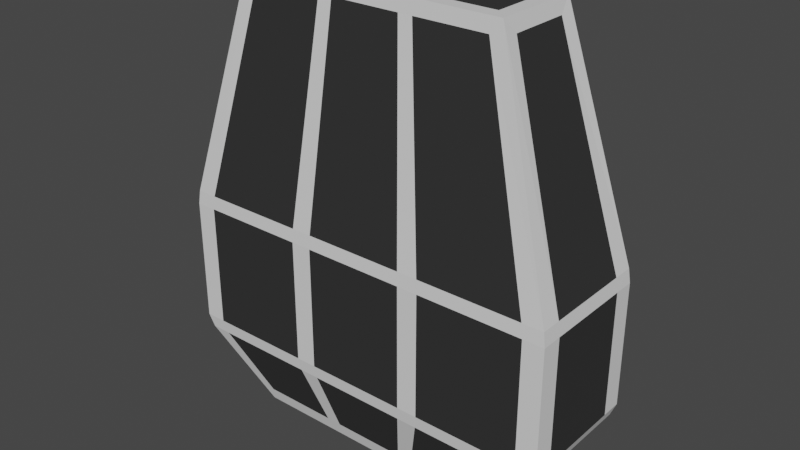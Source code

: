 # Source: basic_tower_canon_6.blend  (saved by Blender 2.80.75; exported with 4.5.12 LTS)
import bpy
from mathutils import Matrix  # noqa: F401  (used for matrix-valued properties, if any)

bpy.ops.wm.read_factory_settings(use_empty=True)
scene = bpy.context.scene
scene.name = 'Scene'

# ---- collections
col_collection = bpy.data.collections.new('Collection'); scene.collection.children.link(col_collection)

# ---- materials (node trees are filled in below, after node groups)
mat_material_001 = bpy.data.materials.new('Material.001')
mat_material_001.use_transparent_shadow = False
mat_material_002 = bpy.data.materials.new('Material.002')
mat_material_002.use_transparent_shadow = False

# ---- material node trees
mat_material_001.use_nodes = True; mat_material_001.node_tree.nodes.clear()
_N = mat_material_001.node_tree.nodes; _L = mat_material_001.node_tree.links
n0 = _N.new('ShaderNodeOutputMaterial'); n0.name = 'Material Output'; n0.location = (300, 300)
n1 = _N.new('ShaderNodeBsdfPrincipled'); n1.name = 'Principled BSDF'; n1.location = (10, 300)
n1.distribution = 'GGX'
n1.subsurface_method = 'BURLEY'
n1.inputs[3].default_value = 1.45
n1.inputs[27].default_value = (0.0, 0.0, 0.0, 1.0)
n1.inputs[28].default_value = 1.0
_L.new(n1.outputs[0], n0.inputs[0])
n0.is_active_output = True
mat_material_002.use_nodes = True; mat_material_002.node_tree.nodes.clear()
_N = mat_material_002.node_tree.nodes; _L = mat_material_002.node_tree.links
n0 = _N.new('ShaderNodeOutputMaterial'); n0.name = 'Material Output'; n0.location = (300, 300)
n1 = _N.new('ShaderNodeBsdfPrincipled'); n1.name = 'Principled BSDF'; n1.location = (10, 300)
n1.distribution = 'GGX'
n1.subsurface_method = 'BURLEY'
n1.inputs[0].default_value = (0.03082, 0.03082, 0.03082, 1.0)
n1.inputs[3].default_value = 1.45
n1.inputs[27].default_value = (0.0, 0.0, 0.0, 1.0)
n1.inputs[28].default_value = 1.0
_L.new(n1.outputs[0], n0.inputs[0])
n0.is_active_output = True

# ---- world
world_world = bpy.data.worlds.new('World'); scene.world = world_world
world_world.use_nodes = True; world_world.node_tree.nodes.clear()
_N = world_world.node_tree.nodes; _L = world_world.node_tree.links
n0 = _N.new('ShaderNodeOutputWorld'); n0.name = 'World Output'; n0.location = (300, 300)
n1 = _N.new('ShaderNodeBackground'); n1.name = 'Background'; n1.location = (10, 300)
n1.inputs[0].default_value = (0.05088, 0.05088, 0.05088, 1.0)
_L.new(n1.outputs[0], n0.inputs[0])
n0.is_active_output = True
world_world.color = (0.05088, 0.05088, 0.05088)
world_world.use_sun_shadow = False
world_world.sun_shadow_jitter_overblur = 0.0

# ---- meshes
me_cube_002 = bpy.data.meshes.new('Cube.002')
me_cube_002.from_pydata([(-0.38, -0.125, -0.425), (0.38, -0.125, -0.425), (-0.38, -0.125, 0.875), (0.38, -0.125, 0.875), (-0.38, 0.125, -0.425), (0.38, 0.125, -0.425), (-0.38, 0.125, 0.875), (0.38, 0.125, 0.875), (-0.3708, -0.1363, -0.385), (0.3708, -0.1363, -0.385), (0.348, -0.1279, 0.835), (-0.348, -0.1279, 0.835), (-0.34, -0.085, 0.875), (0.34, -0.085, 0.875), (0.34, 0.085, 0.875), (-0.34, 0.085, 0.875), (-0.348, 0.1279, 0.835), (0.348, 0.1279, 0.835), (0.3708, 0.1363, -0.385), (-0.3708, 0.1363, -0.385), (-0.34, 0.085, -0.425), (0.34, 0.085, -0.425), (0.34, -0.085, -0.425), (-0.34, -0.085, -0.425), (-0.3889, -0.087, 0.835), (-0.3889, 0.087, 0.835), (-0.4144, 0.0927, -0.385), (-0.4144, -0.0927, -0.385), (0.3889, 0.087, 0.835), (0.3889, -0.087, 0.835), (0.4144, -0.0927, -0.385), (0.4144, 0.0927, -0.385), (-0.09778, -0.125, -0.425), (-0.1378, -0.125, -0.425), (0.1378, -0.125, -0.425), (0.09778, -0.125, -0.425), (0.09778, -0.125, 0.875), (0.1378, -0.125, 0.875), (-0.1378, -0.125, 0.875), (-0.09778, -0.125, 0.875), (0.09778, 0.125, 0.875), (0.1378, 0.125, 0.875), (-0.1378, 0.125, 0.875), (-0.09778, 0.125, 0.875), (0.09778, 0.125, -0.425), (0.1378, 0.125, -0.425), (-0.1378, 0.125, -0.425), (-0.09778, 0.125, -0.425), (-0.1066, -0.1363, -0.385), (-0.1503, -0.1363, -0.385), (0.1503, -0.1363, -0.385), (0.1066, -0.1363, -0.385), (0.1001, -0.1279, 0.835), (0.141, -0.1279, 0.835), (-0.141, -0.1279, 0.835), (-0.1001, -0.1279, 0.835), (0.1378, -0.085, 0.875), (0.09778, -0.085, 0.875), (-0.09778, -0.085, 0.875), (-0.1378, -0.085, 0.875), (0.09778, 0.085, 0.875), (0.1378, 0.085, 0.875), (-0.1378, 0.085, 0.875), (-0.09778, 0.085, 0.875), (0.141, 0.1279, 0.835), (0.1001, 0.1279, 0.835), (-0.1001, 0.1279, 0.835), (-0.141, 0.1279, 0.835), (0.1066, 0.1363, -0.385), (0.1503, 0.1363, -0.385), (-0.1503, 0.1363, -0.385), (-0.1066, 0.1363, -0.385), (0.1378, 0.085, -0.425), (0.09778, 0.085, -0.425), (-0.09778, 0.085, -0.425), (-0.1378, 0.085, -0.425), (-0.1378, -0.085, -0.425), (-0.09778, -0.085, -0.425), (0.09778, -0.085, -0.425), (0.1378, -0.085, -0.425), (0.1452, -0.1856, 0.2198), (0.1467, -0.1875, 0.18), (0.1467, -0.1875, -0.18), (0.1428, -0.1825, -0.2181), (0.2046, -0.1856, 0.2197), (0.2067, -0.1875, 0.18), (0.2067, -0.1875, -0.18), (0.2012, -0.1825, -0.218), (-0.2012, -0.1825, -0.218), (-0.2067, -0.1875, -0.18), (-0.2067, -0.1875, 0.18), (-0.2046, -0.1856, 0.2197), (-0.1452, -0.1856, 0.2198), (-0.1467, -0.1875, 0.18), (-0.1467, -0.1875, -0.18), (-0.1428, -0.1825, -0.2181), (0.1428, 0.1825, -0.2181), (0.1467, 0.1875, -0.18), (0.1467, 0.1875, 0.18), (0.1452, 0.1856, 0.2198), (0.2012, 0.1825, -0.218), (0.2067, 0.1875, -0.18), (0.2067, 0.1875, 0.18), (0.2046, 0.1856, 0.2197), (-0.2012, 0.1825, -0.218), (-0.2067, 0.1875, -0.18), (-0.2067, 0.1875, 0.18), (-0.2046, 0.1856, 0.2197), (-0.1452, 0.1856, 0.2198), (-0.1467, 0.1875, 0.18), (-0.1467, 0.1875, -0.18), (-0.1428, 0.1825, -0.2181), (0.5644, -0.1262, 0.2196), (0.57, -0.1275, 0.18), (0.57, -0.1275, -0.18), (0.5554, -0.1242, -0.2173), (0.5644, 0.1262, 0.2196), (0.57, 0.1275, 0.18), (0.57, 0.1275, -0.18), (0.5554, 0.1242, -0.2173), (-0.5644, 0.1262, 0.2196), (-0.57, 0.1275, 0.18), (-0.57, 0.1275, -0.18), (-0.5554, 0.1242, -0.2173), (-0.5554, -0.1242, -0.2173), (-0.57, -0.1275, -0.18), (-0.57, -0.1275, 0.18), (-0.5644, -0.1262, 0.2196), (0.4966, 0.1826, -0.2178), (0.51, 0.1875, -0.18), (0.51, 0.1875, 0.18), (0.505, 0.1857, 0.2197), (-0.505, 0.1857, 0.2197), (-0.51, 0.1875, 0.18), (-0.51, 0.1875, -0.18), (-0.4966, 0.1826, -0.2178), (0.4966, -0.1826, -0.2178), (0.51, -0.1875, -0.18), (0.51, -0.1875, 0.18), (0.505, -0.1857, 0.2197), (-0.505, -0.1857, 0.2197), (-0.51, -0.1875, 0.18), (-0.51, -0.1875, -0.18), (-0.4966, -0.1826, -0.2178), (0.5645, 0.1857, 0.2197), (0.57, 0.1875, 0.18), (0.57, 0.1875, -0.18), (0.5553, 0.1827, -0.2174), (-0.5645, 0.1857, 0.2197), (-0.57, 0.1875, 0.18), (-0.57, 0.1875, -0.18), (-0.5553, 0.1827, -0.2174), (0.5553, -0.1827, -0.2174), (0.57, -0.1875, -0.18), (0.57, -0.1875, 0.18), (0.5645, -0.1857, 0.2197), (-0.5553, -0.1827, -0.2174), (-0.57, -0.1875, -0.18), (-0.57, -0.1875, 0.18), (-0.5645, -0.1857, 0.2197)], [], [(56, 13, 14, 61), (58, 57, 60, 63), (129, 101, 102, 130), (74, 73, 78, 77), (122, 125, 126, 121), (145, 117, 118, 146), (3, 37, 53, 10), (155, 3, 10, 139), (7, 41, 61, 14), (156, 0, 8, 143), (36, 39, 55, 52), (3, 7, 14, 13), (5, 45, 69, 18), (6, 2, 12, 15), (40, 43, 63, 60), (4, 151, 135, 19), (140, 91, 54, 11), (154, 138, 137, 153), (44, 47, 71, 68), (5, 1, 22, 21), (32, 35, 51, 48), (0, 4, 20, 23), (2, 6, 25, 24), (151, 4, 26, 123), (4, 0, 27, 26), (159, 2, 24, 127), (7, 3, 29, 28), (114, 118, 117, 113), (1, 5, 31, 30), (124, 123, 26, 27), (34, 1, 9, 50), (1, 34, 79, 22), (46, 4, 19, 70), (4, 46, 75, 20), (45, 5, 21, 72), (47, 44, 73, 74), (42, 6, 15, 62), (6, 42, 67, 16), (41, 7, 17, 64), (43, 40, 65, 66), (38, 2, 11, 54), (2, 38, 59, 12), (37, 3, 13, 56), (39, 36, 57, 58), (33, 0, 23, 76), (35, 32, 77, 78), (93, 90, 89, 94), (20, 75, 76, 23), (72, 21, 22, 79), (153, 114, 113, 154), (16, 67, 107, 132), (12, 59, 62, 15), (48, 51, 83, 95), (101, 97, 98, 102), (35, 78, 79, 34), (33, 76, 77, 32), (47, 74, 75, 46), (45, 72, 73, 44), (44, 68, 69, 45), (46, 70, 71, 47), (43, 66, 67, 42), (41, 64, 65, 40), (40, 60, 61, 41), (42, 62, 63, 43), (39, 58, 59, 38), (37, 56, 57, 36), (36, 52, 53, 37), (38, 54, 55, 39), (32, 48, 49, 33), (34, 50, 51, 35), (74, 77, 76, 75), (72, 79, 78, 73), (111, 71, 70, 104), (100, 69, 68, 96), (58, 63, 62, 59), (56, 61, 60, 57), (90, 141, 142, 89), (138, 85, 86, 137), (0, 33, 49, 8), (92, 55, 54, 91), (64, 103, 99, 65), (66, 108, 107, 67), (50, 9, 136, 87), (50, 87, 83, 51), (64, 17, 131, 103), (119, 115, 30, 31), (5, 147, 119, 31), (150, 122, 121, 149), (149, 133, 134, 150), (146, 129, 130, 145), (157, 142, 141, 158), (66, 65, 99, 108), (7, 144, 131, 17), (152, 1, 30, 115), (158, 126, 125, 157), (110, 105, 106, 109), (147, 5, 18, 128), (144, 7, 28, 116), (84, 139, 10, 53), (81, 93, 94, 82), (24, 25, 120, 127), (28, 29, 112, 116), (6, 148, 120, 25), (0, 156, 124, 27), (100, 128, 18, 69), (92, 80, 52, 55), (105, 134, 133, 106), (97, 110, 109, 98), (8, 49, 88, 143), (1, 152, 136, 9), (2, 159, 140, 11), (148, 6, 16, 132), (111, 96, 68, 71), (48, 95, 88, 49), (3, 155, 112, 29), (135, 104, 70, 19), (85, 81, 82, 86), (147, 128, 129, 146), (131, 144, 145, 130), (144, 116, 117, 145), (119, 147, 146, 118), (139, 84, 85, 138), (87, 136, 137, 86), (84, 80, 81, 85), (83, 87, 86, 82), (123, 124, 125, 122), (127, 120, 121, 126), (115, 119, 118, 114), (116, 112, 113, 117), (151, 123, 122, 150), (120, 148, 149, 121), (159, 127, 126, 158), (124, 156, 157, 125), (128, 100, 101, 129), (103, 131, 130, 102), (80, 92, 93, 81), (95, 83, 82, 94), (111, 104, 105, 110), (107, 108, 109, 106), (100, 96, 97, 101), (99, 103, 102, 98), (91, 140, 141, 90), (143, 88, 89, 142), (155, 139, 138, 154), (136, 152, 153, 137), (156, 143, 142, 157), (140, 159, 158, 141), (148, 132, 133, 149), (135, 151, 150, 134), (96, 111, 110, 97), (108, 99, 98, 109), (92, 91, 90, 93), (88, 95, 94, 89), (152, 115, 114, 153), (112, 155, 154, 113), (104, 135, 134, 105), (132, 107, 106, 133), (84, 53, 52, 80)])
me_cube_002.polygons.foreach_set('material_index', [1, 1, 1, 1, 1, 0, 0, 0, 0, 0, 0, 0, 0, 0, 0, 0, 1, 0, 0, 0, 0, 0, 0, 0, 0, 0, 0, 1, 0, 1, 0, 0, 0, 0, 0, 0, 0, 0, 0, 0, 0, 0, 0, 0, 0, 0, 0, 1, 1, 0, 1, 1, 1, 0, 0, 0, 0, 0, 0, 0, 0, 0, 0, 0, 0, 0, 0, 0, 0, 0, 0, 0, 0, 0, 0, 0, 1, 1, 0, 0, 0, 0, 1, 0, 1, 1, 0, 0, 0, 0, 0, 1, 0, 0, 0, 0, 0, 0, 1, 1, 1, 1, 0, 0, 1, 1, 1, 1, 1, 0, 0, 0, 1, 0, 0, 1, 0, 0, 0, 0, 0, 0, 0, 0, 0, 0, 0, 0, 0, 0, 0, 0, 0, 0, 0, 0, 0, 0, 0, 0, 0, 0, 0, 0, 0, 0, 0, 0, 0, 0, 0, 0, 0, 0, 0, 0, 0, 0])
_uv = me_cube_002.uv_layers.new(name='UVMap')
_uv.uv.foreach_set('vector', [0.5334, 0.29, 0.585, 0.29, 0.585, 0.46, 0.5334, 0.46, 0.4765, 0.29, 0.5235, 0.29, 0.5235, 0.46, 0.4765, 0.46, 0.585, 0.6815, 0.5334, 0.6815, 0.5334, 0.6014, 0.585, 0.6014, 0.4765, 0.79, 0.5235, 0.79, 0.5235, 0.96, 0.4765, 0.96, 0.335, 0.6815, 0.165, 0.6815, 0.165, 0.6014, 0.335, 0.6014, 0.625, 0.6008, 0.665, 0.6014, 0.665, 0.6815, 0.625, 0.6795, 0.625, 0.25, 0.548, 0.25, 0.5334, 0.2423, 0.585, 0.2423, 0.625, 0.1564, 0.625, 0.25, 0.585, 0.2423, 0.585, 0.1559, 0.625, 0.5, 0.548, 0.5, 0.5334, 0.46, 0.585, 0.46, 0.375, 0.06104, 0.375, 0.0, 0.415, 0.007692, 0.415, 0.05865, 0.5346, 0.25, 0.4654, 0.25, 0.4765, 0.2423, 0.5235, 0.2423, 0.625, 0.25, 0.625, 0.5, 0.585, 0.46, 0.585, 0.29, 0.625, 0.75, 0.548, 0.75, 0.5334, 0.7423, 0.585, 0.7423, 0.375, 0.5, 0.375, 0.25, 0.415, 0.29, 0.415, 0.46, 0.5346, 0.5, 0.4654, 0.5, 0.4765, 0.46, 0.5235, 0.46, 0.375, 0.75, 0.375, 0.689, 0.415, 0.6914, 0.415, 0.7423, 0.415, 0.1559, 0.4666, 0.1559, 0.4666, 0.2423, 0.415, 0.2423, 0.625, 0.1492, 0.585, 0.1486, 0.585, 0.06851, 0.625, 0.07055, 0.5346, 0.75, 0.4654, 0.75, 0.4765, 0.7423, 0.5235, 0.7423, 0.625, 0.75, 0.625, 1.0, 0.585, 0.96, 0.585, 0.79, 0.4654, 0.0, 0.5346, 0.0, 0.5235, 0.007692, 0.4765, 0.007692, 0.375, 1.0, 0.375, 0.75, 0.415, 0.79, 0.415, 0.96, 0.125, 0.5, 0.375, 0.5, 0.335, 0.5077, 0.165, 0.5077, 0.375, 0.689, 0.375, 0.75, 0.335, 0.7423, 0.335, 0.6912, 0.375, 0.75, 0.125, 0.75, 0.165, 0.7423, 0.335, 0.7423, 0.125, 0.5936, 0.125, 0.5, 0.165, 0.5077, 0.165, 0.5941, 0.625, 0.5, 0.875, 0.5, 0.835, 0.5077, 0.665, 0.5077, 0.835, 0.6815, 0.665, 0.6815, 0.665, 0.6014, 0.835, 0.6014, 0.875, 0.75, 0.625, 0.75, 0.665, 0.7423, 0.835, 0.7423, 0.165, 0.6912, 0.335, 0.6912, 0.335, 0.7423, 0.165, 0.7423, 0.548, 0.0, 0.625, 0.0, 0.585, 0.007692, 0.5334, 0.007692, 0.625, 1.0, 0.548, 1.0, 0.5334, 0.96, 0.585, 0.96, 0.452, 0.75, 0.375, 0.75, 0.415, 0.7423, 0.4666, 0.7423, 0.375, 0.75, 0.452, 0.75, 0.4666, 0.79, 0.415, 0.79, 0.548, 0.75, 0.625, 0.75, 0.585, 0.79, 0.5334, 0.79, 0.4654, 0.75, 0.5346, 0.75, 0.5235, 0.79, 0.4765, 0.79, 0.452, 0.5, 0.375, 0.5, 0.415, 0.46, 0.4666, 0.46, 0.375, 0.5, 0.452, 0.5, 0.4666, 0.5077, 0.415, 0.5077, 0.548, 0.5, 0.625, 0.5, 0.585, 0.5077, 0.5334, 0.5077, 0.4654, 0.5, 0.5346, 0.5, 0.5235, 0.5077, 0.4765, 0.5077, 0.452, 0.25, 0.375, 0.25, 0.415, 0.2423, 0.4666, 0.2423, 0.375, 0.25, 0.452, 0.25, 0.4666, 0.29, 0.415, 0.29, 0.548, 0.25, 0.625, 0.25, 0.585, 0.29, 0.5334, 0.29, 0.4654, 0.25, 0.5346, 0.25, 0.5235, 0.29, 0.4765, 0.29, 0.452, 1.0, 0.375, 1.0, 0.415, 0.96, 0.4666, 0.96, 0.5346, 1.0, 0.4654, 1.0, 0.4765, 0.96, 0.5235, 0.96, 0.4765, 0.1486, 0.4666, 0.1486, 0.4666, 0.06851, 0.4765, 0.06851, 0.415, 0.79, 0.4666, 0.79, 0.4666, 0.96, 0.415, 0.96, 0.5334, 0.79, 0.585, 0.79, 0.585, 0.96, 0.5334, 0.96, 0.875, 0.6795, 0.835, 0.6815, 0.835, 0.6014, 0.875, 0.6008, 0.415, 0.5077, 0.4666, 0.5077, 0.4666, 0.5941, 0.415, 0.5941, 0.415, 0.29, 0.4666, 0.29, 0.4666, 0.46, 0.415, 0.46, 0.4765, 0.007692, 0.5235, 0.007692, 0.5235, 0.05855, 0.4765, 0.05855, 0.5334, 0.6815, 0.5235, 0.6815, 0.5235, 0.6014, 0.5334, 0.6014, 0.5346, 1.0, 0.5235, 0.96, 0.5334, 0.96, 0.548, 1.0, 0.452, 1.0, 0.4666, 0.96, 0.4765, 0.96, 0.4654, 1.0, 0.4654, 0.75, 0.4765, 0.79, 0.4666, 0.79, 0.452, 0.75, 0.548, 0.75, 0.5334, 0.79, 0.5235, 0.79, 0.5346, 0.75, 0.5346, 0.75, 0.5235, 0.7423, 0.5334, 0.7423, 0.548, 0.75, 0.452, 0.75, 0.4666, 0.7423, 0.4765, 0.7423, 0.4654, 0.75, 0.4654, 0.5, 0.4765, 0.5077, 0.4666, 0.5077, 0.452, 0.5, 0.548, 0.5, 0.5334, 0.5077, 0.5235, 0.5077, 0.5346, 0.5, 0.5346, 0.5, 0.5235, 0.46, 0.5334, 0.46, 0.548, 0.5, 0.452, 0.5, 0.4666, 0.46, 0.4765, 0.46, 0.4654, 0.5, 0.4654, 0.25, 0.4765, 0.29, 0.4666, 0.29, 0.452, 0.25, 0.548, 0.25, 0.5334, 0.29, 0.5235, 0.29, 0.5346, 0.25, 0.5346, 0.25, 0.5235, 0.2423, 0.5334, 0.2423, 0.548, 0.25, 0.452, 0.25, 0.4666, 0.2423, 0.4765, 0.2423, 0.4654, 0.25, 0.4654, 0.0, 0.4765, 0.007692, 0.4666, 0.007692, 0.452, 0.0, 0.548, 0.0, 0.5334, 0.007692, 0.5235, 0.007692, 0.5346, 0.0, 0.4765, 0.79, 0.4765, 0.96, 0.4666, 0.96, 0.4666, 0.79, 0.5334, 0.79, 0.5334, 0.96, 0.5235, 0.96, 0.5235, 0.79, 0.4765, 0.6914, 0.4765, 0.7423, 0.4666, 0.7423, 0.4666, 0.6914, 0.5334, 0.6914, 0.5334, 0.7423, 0.5235, 0.7423, 0.5235, 0.6914, 0.4765, 0.29, 0.4765, 0.46, 0.4666, 0.46, 0.4666, 0.29, 0.5334, 0.29, 0.5334, 0.46, 0.5235, 0.46, 0.5235, 0.29, 0.4666, 0.1486, 0.415, 0.1486, 0.415, 0.06851, 0.4666, 0.06851, 0.585, 0.1486, 0.5334, 0.1486, 0.5334, 0.06851, 0.585, 0.06851, 0.375, 0.0, 0.452, 0.0, 0.4666, 0.007692, 0.415, 0.007692, 0.4765, 0.1559, 0.4765, 0.2423, 0.4666, 0.2423, 0.4666, 0.1559, 0.5334, 0.5077, 0.5334, 0.5941, 0.5235, 0.5941, 0.5235, 0.5077, 0.4765, 0.5077, 0.4765, 0.5941, 0.4666, 0.5941, 0.4666, 0.5077, 0.5334, 0.007692, 0.585, 0.007692, 0.585, 0.05865, 0.5334, 0.05858, 0.5334, 0.007692, 0.5334, 0.05858, 0.5235, 0.05855, 0.5235, 0.007692, 0.5334, 0.5077, 0.585, 0.5077, 0.585, 0.5941, 0.5334, 0.5941, 0.665, 0.6912, 0.835, 0.6912, 0.835, 0.7423, 0.665, 0.7423, 0.625, 0.75, 0.625, 0.689, 0.665, 0.6912, 0.665, 0.7423, 0.375, 0.6795, 0.335, 0.6815, 0.335, 0.6014, 0.375, 0.6008, 0.375, 0.6008, 0.415, 0.6014, 0.415, 0.6815, 0.375, 0.6795, 0.625, 0.6795, 0.585, 0.6815, 0.585, 0.6014, 0.625, 0.6008, 0.375, 0.07055, 0.415, 0.06851, 0.415, 0.1486, 0.375, 0.1492, 0.4765, 0.5077, 0.5235, 0.5077, 0.5235, 0.5941, 0.4765, 0.5941, 0.625, 0.5, 0.625, 0.5936, 0.585, 0.5941, 0.585, 0.5077, 0.875, 0.689, 0.875, 0.75, 0.835, 0.7423, 0.835, 0.6912, 0.125, 0.6008, 0.165, 0.6014, 0.165, 0.6815, 0.125, 0.6795, 0.4765, 0.6815, 0.4666, 0.6815, 0.4666, 0.6014, 0.4765, 0.6014, 0.625, 0.689, 0.625, 0.75, 0.585, 0.7423, 0.585, 0.6914, 0.625, 0.5936, 0.625, 0.5, 0.665, 0.5077, 0.665, 0.5941, 0.5334, 0.1559, 0.585, 0.1559, 0.585, 0.2423, 0.5334, 0.2423, 0.5235, 0.1486, 0.4765, 0.1486, 0.4765, 0.06851, 0.5235, 0.06851, 0.165, 0.5077, 0.335, 0.5077, 0.335, 0.5941, 0.165, 0.5941, 0.665, 0.5077, 0.835, 0.5077, 0.835, 0.5941, 0.665, 0.5941, 0.375, 0.5, 0.375, 0.5936, 0.335, 0.5941, 0.335, 0.5077, 0.125, 0.75, 0.125, 0.689, 0.165, 0.6912, 0.165, 0.7423, 0.5334, 0.6914, 0.585, 0.6914, 0.585, 0.7423, 0.5334, 0.7423, 0.4765, 0.1559, 0.5235, 0.1559, 0.5235, 0.2423, 0.4765, 0.2423, 0.4666, 0.6815, 0.415, 0.6815, 0.415, 0.6014, 0.4666, 0.6014, 0.5235, 0.6815, 0.4765, 0.6815, 0.4765, 0.6014, 0.5235, 0.6014, 0.415, 0.007692, 0.4666, 0.007692, 0.4666, 0.05858, 0.415, 0.05865, 0.625, 0.0, 0.625, 0.06104, 0.585, 0.05865, 0.585, 0.007692, 0.375, 0.25, 0.375, 0.1564, 0.415, 0.1559, 0.415, 0.2423, 0.375, 0.5936, 0.375, 0.5, 0.415, 0.5077, 0.415, 0.5941, 0.4765, 0.6914, 0.5235, 0.6914, 0.5235, 0.7423, 0.4765, 0.7423, 0.4765, 0.007692, 0.4765, 0.05855, 0.4666, 0.05858, 0.4666, 0.007692, 0.875, 0.5, 0.875, 0.5936, 0.835, 0.5941, 0.835, 0.5077, 0.415, 0.6914, 0.4666, 0.6914, 0.4666, 0.7423, 0.415, 0.7423, 0.5334, 0.1486, 0.5235, 0.1486, 0.5235, 0.06851, 0.5334, 0.06851, 0.625, 0.689, 0.585, 0.6914, 0.585, 0.6815, 0.625, 0.6795, 0.585, 0.5941, 0.625, 0.5936, 0.625, 0.6008, 0.585, 0.6014, 0.625, 0.5936, 0.665, 0.5941, 0.665, 0.6014, 0.625, 0.6008, 0.665, 0.6912, 0.625, 0.689, 0.625, 0.6795, 0.665, 0.6815, 0.585, 0.1559, 0.5334, 0.1559, 0.5334, 0.1486, 0.585, 0.1486, 0.5334, 0.05858, 0.585, 0.05865, 0.585, 0.06851, 0.5334, 0.06851, 0.5334, 0.1559, 0.5235, 0.1559, 0.5235, 0.1486, 0.5334, 0.1486, 0.5235, 0.05855, 0.5334, 0.05858, 0.5334, 0.06851, 0.5235, 0.06851, 0.335, 0.6912, 0.165, 0.6912, 0.165, 0.6815, 0.335, 0.6815, 0.165, 0.5941, 0.335, 0.5941, 0.335, 0.6014, 0.165, 0.6014, 0.835, 0.6912, 0.665, 0.6912, 0.665, 0.6815, 0.835, 0.6815, 0.665, 0.5941, 0.835, 0.5941, 0.835, 0.6014, 0.665, 0.6014, 0.375, 0.689, 0.335, 0.6912, 0.335, 0.6815, 0.375, 0.6795, 0.335, 0.5941, 0.375, 0.5936, 0.375, 0.6008, 0.335, 0.6014, 0.125, 0.5936, 0.165, 0.5941, 0.165, 0.6014, 0.125, 0.6008, 0.165, 0.6912, 0.125, 0.689, 0.125, 0.6795, 0.165, 0.6815, 0.585, 0.6914, 0.5334, 0.6914, 0.5334, 0.6815, 0.585, 0.6815, 0.5334, 0.5941, 0.585, 0.5941, 0.585, 0.6014, 0.5334, 0.6014, 0.5235, 0.1559, 0.4765, 0.1559, 0.4765, 0.1486, 0.5235, 0.1486, 0.4765, 0.05855, 0.5235, 0.05855, 0.5235, 0.06851, 0.4765, 0.06851, 0.4765, 0.6914, 0.4666, 0.6914, 0.4666, 0.6815, 0.4765, 0.6815, 0.4666, 0.5941, 0.4765, 0.5941, 0.4765, 0.6014, 0.4666, 0.6014, 0.5334, 0.6914, 0.5235, 0.6914, 0.5235, 0.6815, 0.5334, 0.6815, 0.5235, 0.5941, 0.5334, 0.5941, 0.5334, 0.6014, 0.5235, 0.6014, 0.4666, 0.1559, 0.415, 0.1559, 0.415, 0.1486, 0.4666, 0.1486, 0.415, 0.05865, 0.4666, 0.05858, 0.4666, 0.06851, 0.415, 0.06851, 0.625, 0.1564, 0.585, 0.1559, 0.585, 0.1486, 0.625, 0.1492, 0.585, 0.05865, 0.625, 0.06104, 0.625, 0.07055, 0.585, 0.06851, 0.375, 0.06104, 0.415, 0.05865, 0.415, 0.06851, 0.375, 0.07055, 0.415, 0.1559, 0.375, 0.1564, 0.375, 0.1492, 0.415, 0.1486, 0.375, 0.5936, 0.415, 0.5941, 0.415, 0.6014, 0.375, 0.6008, 0.415, 0.6914, 0.375, 0.689, 0.375, 0.6795, 0.415, 0.6815, 0.5235, 0.6914, 0.4765, 0.6914, 0.4765, 0.6815, 0.5235, 0.6815, 0.4765, 0.5941, 0.5235, 0.5941, 0.5235, 0.6014, 0.4765, 0.6014, 0.4765, 0.1559, 0.4666, 0.1559, 0.4666, 0.1486, 0.4765, 0.1486, 0.4666, 0.05858, 0.4765, 0.05855, 0.4765, 0.06851, 0.4666, 0.06851, 0.875, 0.689, 0.835, 0.6912, 0.835, 0.6815, 0.875, 0.6795, 0.835, 0.5941, 0.875, 0.5936, 0.875, 0.6008, 0.835, 0.6014, 0.4666, 0.6914, 0.415, 0.6914, 0.415, 0.6815, 0.4666, 0.6815, 0.415, 0.5941, 0.4666, 0.5941, 0.4666, 0.6014, 0.415, 0.6014, 0.5334, 0.1559, 0.5334, 0.2423, 0.5235, 0.2423, 0.5235, 0.1559])
me_cube_002.materials.append(mat_material_001)
me_cube_002.materials.append(mat_material_002)
me_cube_002.use_remesh_preserve_volume = False
me_cube_002.use_remesh_preserve_attributes = False
me_cube_002.use_mirror_vertex_groups = False
me_cube_002.update()

# ---- objects
ob_cube = bpy.data.objects.new('Cube', me_cube_002)

# ---- transforms, parenting, visibility, modifiers, constraints
ob_cube.location = (0.0, 0.0, 0.0)
ob_cube.lineart.crease_threshold = 0.0

# ---- collection membership
col_collection.objects.link(ob_cube)

# ---- scene / render settings (as saved in the file)
scene.frame_start = 1; scene.frame_end = 250; scene.frame_set(1)
scene.render.engine = 'BLENDER_EEVEE_NEXT'
scene.cycles.use_denoising = False
scene.cycles.samples = 128
scene.cycles.sampling_pattern = 'TABULATED_SOBOL'
scene.cycles.use_adaptive_sampling = False
scene.cycles.use_light_tree = False
scene.view_settings.view_transform = 'Filmic'
bpy.context.view_layer.update()

# ---- added for rendering (the .blend has no active camera and no usable light): camera, sun
cam_auto = bpy.data.cameras.new('AutoCamera')
cam_auto.lens = 50.0
cam_auto.sensor_width = 36.0
cam_auto.clip_end = 1000.0
ob_auto_camera = bpy.data.objects.new('AutoCamera', cam_auto)
scene.collection.objects.link(ob_auto_camera)
ob_auto_camera.location = (1.63695, -1.96434, 1.53456)
ob_auto_camera.rotation_euler = (1.09748, -7.21219e-08, 0.694738)
scene.camera = ob_auto_camera
light_auto_sun = bpy.data.lights.new('AutoSun', 'SUN')
light_auto_sun.energy = 3.0
light_auto_sun.angle = 0.0523599
ob_auto_sun = bpy.data.objects.new('AutoSun', light_auto_sun)
scene.collection.objects.link(ob_auto_sun)
ob_auto_sun.rotation_euler = (0.872665, 0.174533, 0.523599)
bpy.context.view_layer.update()
